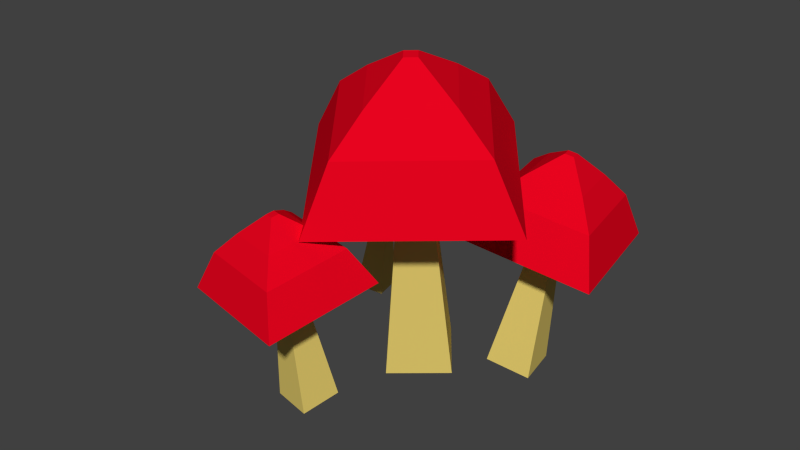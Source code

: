 # Source: Mushrooms.blend  (saved by Blender 2.72.0; exported with 4.5.12 LTS)
import bpy
from mathutils import Matrix  # noqa: F401  (used for matrix-valued properties, if any)

bpy.ops.wm.read_factory_settings(use_empty=True)
scene = bpy.context.scene
scene.name = 'Scene'

# ---- collections
col_collection_1 = bpy.data.collections.new('Collection 1'); scene.collection.children.link(col_collection_1)

# ---- materials (node trees are filled in below, after node groups)
mat_tallo = bpy.data.materials.new('tallo')
mat_tallo.alpha_threshold = 0.0
mat_tallo.use_transparent_shadow = False
mat_tallo.diffuse_color = (0.8, 0.6264, 0.1592, 1.0)
mat_tallo.roughness = 0.5
mat_tallo.line_color = (0.0, 0.0, 0.0, 1.0)
mat_rojo = bpy.data.materials.new('rojo')
mat_rojo.alpha_threshold = 0.0
mat_rojo.use_transparent_shadow = False
mat_rojo.diffuse_color = (0.8, 0.001354, 0.01371, 1.0)
mat_rojo.roughness = 0.5

# ---- material node trees

# ---- world
world_world = bpy.data.worlds.new('World'); scene.world = world_world
world_world.color = (0.05088, 0.05088, 0.05088)
world_world.use_sun_shadow = False
world_world.sun_shadow_jitter_overblur = 0.0
world_world.cycles.sampling_method = 'MANUAL'
world_world.cycles.sample_map_resolution = 256

# ---- meshes
me_cube = bpy.data.meshes.new('Cube')
me_cube.from_pydata([(0.09835, 0.2689, -0.4038), (0.1133, 0.1868, -0.4038), (0.03253, 0.172, -0.3893), (0.01753, 0.2541, -0.3893), (0.1323, 0.2455, -0.07299), (0.1368, 0.2207, -0.07299), (0.1124, 0.2162, -0.06858), (0.1079, 0.241, -0.06858), (0.1359, 0.2464, -0.05351), (0.1406, 0.2211, -0.05351), (0.1156, 0.2165, -0.04901), (0.111, 0.2419, -0.04901), (0.2079, 0.3701, -0.1515), (0.2517, 0.1308, -0.1515), (0.01603, 0.08775, -0.1089), (-0.02769, 0.3271, -0.1089), (0.1459, 0.2435, 0.02524), (0.1488, 0.2273, 0.02524), (0.1329, 0.2244, 0.02811), (0.13, 0.2406, 0.02811), (0.02532, 0.302, -0.03646), (0.05674, 0.13, -0.03646), (0.2261, 0.1609, -0.06704), (0.1946, 0.3329, -0.06704), (0.09205, 0.1731, -0.003558), (0.1915, 0.1913, -0.02152), (0.07359, 0.2741, -0.003558), (0.1731, 0.2923, -0.02152), (-0.03386, -0.153, -0.3152), (-0.04707, -0.2194, -0.3261), (-0.1143, -0.2063, -0.324), (-0.1011, -0.14, -0.3131), (-0.06194, -0.2158, -0.05014), (-0.06593, -0.2359, -0.05344), (-0.08624, -0.2319, -0.05279), (-0.08225, -0.2119, -0.04949), (-0.06166, -0.2183, -0.03403), (-0.06574, -0.2388, -0.03741), (-0.08651, -0.2348, -0.03675), (-0.08243, -0.2143, -0.03337), (0.04321, -0.1381, -0.08754), (0.004685, -0.3316, -0.1194), (-0.1914, -0.2935, -0.1132), (-0.1529, -0.1001, -0.08127), (-0.06619, -0.2319, 0.02962), (-0.06879, -0.2449, 0.02747), (-0.08199, -0.2423, 0.0279), (-0.07939, -0.2293, 0.03004), (-0.1307, -0.1433, -0.02209), (-0.1584, -0.2823, -0.045), (-0.01748, -0.3096, -0.04951), (0.0102, -0.1706, -0.02659), (-0.1236, -0.2646, -0.008926), (-0.04084, -0.2806, -0.01157), (-0.1073, -0.1829, 0.004533), (-0.02458, -0.199, 0.001889), (-0.2284, 0.2204, -0.3445), (-0.2168, 0.1675, -0.3445), (-0.2693, 0.156, -0.3382), (-0.2809, 0.2089, -0.3382), (-0.2182, 0.2033, -0.129), (-0.2147, 0.1873, -0.129), (-0.2306, 0.1838, -0.1271), (-0.234, 0.1998, -0.1271), (-0.2166, 0.2038, -0.1163), (-0.213, 0.1875, -0.1163), (-0.2292, 0.1839, -0.1143), (-0.2328, 0.2003, -0.1143), (-0.1691, 0.2864, -0.1762), (-0.1354, 0.1322, -0.1762), (-0.2885, 0.09869, -0.1578), (-0.3223, 0.2529, -0.1578), (-0.213, 0.2015, -0.06491), (-0.2108, 0.1911, -0.06491), (-0.2211, 0.1888, -0.06367), (-0.2233, 0.1992, -0.06367), (-0.2901, 0.2372, -0.109), (-0.2658, 0.1264, -0.109), (-0.1558, 0.1505, -0.1222), (-0.18, 0.2613, -0.1222), (-0.2452, 0.1549, -0.08608), (-0.1805, 0.169, -0.09385), (-0.2594, 0.22, -0.08608), (-0.1948, 0.2341, -0.09385), (-0.2844, -0.04237, -0.3049), (-0.2996, -0.06812, -0.3018), (-0.3248, -0.0526, -0.2968), (-0.3096, -0.02685, -0.2998), (-0.275, -0.04594, -0.1852), (-0.2796, -0.05372, -0.1843), (-0.2872, -0.04903, -0.1827), (-0.2826, -0.04125, -0.1837), (-0.2734, -0.04591, -0.1782), (-0.2781, -0.05386, -0.1773), (-0.2859, -0.04907, -0.1757), (-0.2812, -0.04111, -0.1767), (-0.2264, -0.03257, -0.2172), (-0.2707, -0.1076, -0.2082), (-0.3443, -0.0624, -0.1934), (-0.3, 0.01268, -0.2023), (-0.2701, -0.04648, -0.1498), (-0.273, -0.05154, -0.1492), (-0.278, -0.04849, -0.1482), (-0.275, -0.04343, -0.1488), (-0.2902, -0.004253, -0.175), (-0.3221, -0.0582, -0.1686), (-0.2692, -0.09072, -0.1793), (-0.2373, -0.03677, -0.1857), (-0.3018, -0.05378, -0.1581), (-0.2707, -0.07288, -0.1643), (-0.283, -0.02209, -0.1618), (-0.252, -0.04119, -0.1681), (0.05238, 0.03917, -0.341), (-0.03659, -0.03009, -0.344), (-0.1053, 0.05745, -0.3258), (-0.01638, 0.1267, -0.3229), (0.03238, -0.01839, 0.1056), (0.005516, -0.0393, 0.1047), (-0.01525, -0.01287, 0.1101), (0.01162, 0.00805, 0.111), (0.03503, -0.02228, 0.132), (0.007548, -0.04368, 0.131), (-0.01369, -0.01664, 0.1366), (0.01379, 0.004757, 0.1376), (0.2321, -0.03062, 0.005261), (-0.02728, -0.2326, -0.003394), (-0.2278, 0.02268, 0.04952), (0.03163, 0.2246, 0.05818), (0.03454, -0.03655, 0.2384), (0.01707, -0.05015, 0.2378), (0.003573, -0.03296, 0.2414), (0.02104, -0.01936, 0.2419), (0.03178, 0.1449, 0.1558), (-0.1546, -0.0002103, 0.1495), (-0.01055, -0.1836, 0.1115), (0.1759, -0.03851, 0.1177), (-0.08222, -0.01581, 0.1961), (0.002401, -0.1236, 0.1738), (0.02727, 0.06943, 0.1997), (0.1119, -0.03831, 0.1774)], [], [(0, 1, 2, 3), (7, 6, 10, 11), (0, 4, 5, 1), (1, 5, 6, 2), (2, 6, 7, 3), (4, 0, 3, 7), (11, 10, 14, 15), (6, 5, 9, 10), (4, 7, 11, 8), (5, 4, 8, 9), (26, 24, 18, 19), (10, 9, 13, 14), (8, 11, 15, 12), (9, 8, 12, 13), (16, 19, 18, 17), (24, 25, 17, 18), (27, 26, 19, 16), (25, 27, 16, 17), (15, 14, 21, 20), (14, 13, 22, 21), (12, 15, 20, 23), (13, 12, 23, 22), (20, 21, 24, 26), (21, 22, 25, 24), (23, 20, 26, 27), (22, 23, 27, 25), (28, 29, 30, 31), (35, 34, 38, 39), (28, 32, 33, 29), (29, 33, 34, 30), (30, 34, 35, 31), (32, 28, 31, 35), (39, 38, 42, 43), (34, 33, 37, 38), (32, 35, 39, 36), (33, 32, 36, 37), (54, 52, 46, 47), (38, 37, 41, 42), (36, 39, 43, 40), (37, 36, 40, 41), (44, 47, 46, 45), (52, 53, 45, 46), (55, 54, 47, 44), (53, 55, 44, 45), (43, 42, 49, 48), (42, 41, 50, 49), (40, 43, 48, 51), (41, 40, 51, 50), (48, 49, 52, 54), (49, 50, 53, 52), (51, 48, 54, 55), (50, 51, 55, 53), (56, 57, 58, 59), (63, 62, 66, 67), (56, 60, 61, 57), (57, 61, 62, 58), (58, 62, 63, 59), (60, 56, 59, 63), (67, 66, 70, 71), (62, 61, 65, 66), (60, 63, 67, 64), (61, 60, 64, 65), (82, 80, 74, 75), (66, 65, 69, 70), (64, 67, 71, 68), (65, 64, 68, 69), (72, 75, 74, 73), (80, 81, 73, 74), (83, 82, 75, 72), (81, 83, 72, 73), (71, 70, 77, 76), (70, 69, 78, 77), (68, 71, 76, 79), (69, 68, 79, 78), (76, 77, 80, 82), (77, 78, 81, 80), (79, 76, 82, 83), (78, 79, 83, 81), (84, 85, 86, 87), (91, 90, 94, 95), (84, 88, 89, 85), (85, 89, 90, 86), (86, 90, 91, 87), (88, 84, 87, 91), (95, 94, 98, 99), (90, 89, 93, 94), (88, 91, 95, 92), (89, 88, 92, 93), (110, 108, 102, 103), (94, 93, 97, 98), (92, 95, 99, 96), (93, 92, 96, 97), (100, 103, 102, 101), (108, 109, 101, 102), (111, 110, 103, 100), (109, 111, 100, 101), (99, 98, 105, 104), (98, 97, 106, 105), (96, 99, 104, 107), (97, 96, 107, 106), (104, 105, 108, 110), (105, 106, 109, 108), (107, 104, 110, 111), (106, 107, 111, 109), (112, 113, 114, 115), (119, 118, 122, 123), (112, 116, 117, 113), (113, 117, 118, 114), (114, 118, 119, 115), (116, 112, 115, 119), (123, 122, 126, 127), (118, 117, 121, 122), (116, 119, 123, 120), (117, 116, 120, 121), (138, 136, 130, 131), (122, 121, 125, 126), (120, 123, 127, 124), (121, 120, 124, 125), (128, 131, 130, 129), (136, 137, 129, 130), (139, 138, 131, 128), (137, 139, 128, 129), (127, 126, 133, 132), (126, 125, 134, 133), (124, 127, 132, 135), (125, 124, 135, 134), (132, 133, 136, 138), (133, 134, 137, 136), (135, 132, 138, 139), (134, 135, 139, 137)])
me_cube.polygons.foreach_set('material_index', [0, 1, 0, 0, 0, 0, 1, 1, 1, 1, 1, 1, 1, 1, 1, 1, 1, 1, 1, 1, 1, 1, 1, 1, 1, 1, 0, 1, 0, 0, 0, 0, 1, 1, 1, 1, 1, 1, 1, 1, 1, 1, 1, 1, 1, 1, 1, 1, 1, 1, 1, 1, 0, 1, 0, 0, 0, 0, 1, 1, 1, 1, 1, 1, 1, 1, 1, 1, 1, 1, 1, 1, 1, 1, 1, 1, 1, 1, 0, 1, 0, 0, 0, 0, 1, 1, 1, 1, 1, 1, 1, 1, 1, 1, 1, 1, 1, 1, 1, 1, 1, 1, 1, 1, 0, 1, 0, 0, 0, 0, 1, 1, 1, 1, 1, 1, 1, 1, 1, 1, 1, 1, 1, 1, 1, 1, 1, 1, 1, 1])
me_cube.materials.append(mat_tallo)
me_cube.materials.append(mat_rojo)
me_cube.use_remesh_preserve_volume = False
me_cube.use_remesh_preserve_attributes = False
me_cube.use_mirror_vertex_groups = False
me_cube.update()

# ---- objects
ob_hongos = bpy.data.objects.new('hongos', me_cube)

# ---- transforms, parenting, visibility, modifiers, constraints
ob_hongos.location = (0.0, -0.02506, 0.2756)
ob_hongos.lock_rotations_4d = False
ob_hongos.empty_display_type = 'ARROWS'
ob_hongos.lineart.crease_threshold = 0.0

# ---- collection membership
col_collection_1.objects.link(ob_hongos)

# ---- scene / render settings (as saved in the file)
scene.frame_start = 1; scene.frame_end = 250; scene.frame_set(1)
scene.render.engine = 'BLENDER_EEVEE_NEXT'
scene.render.resolution_percentage = 50
scene.render.dither_intensity = 0.0
scene.cycles.use_denoising = False
scene.cycles.samples = 10
scene.cycles.sampling_pattern = 'TABULATED_SOBOL'
scene.cycles.light_sampling_threshold = 0.0
scene.cycles.use_adaptive_sampling = False
scene.cycles.use_light_tree = False
scene.cycles.blur_glossy = 0.0
scene.cycles.pixel_filter_type = 'GAUSSIAN'
scene.cycles.sample_clamp_indirect = 0.0
scene.view_settings.view_transform = 'Standard'
bpy.context.view_layer.update()

# ---- added for rendering (the .blend has no active camera and no usable light): camera, sun
cam_auto = bpy.data.cameras.new('AutoCamera')
cam_auto.lens = 50.0
cam_auto.sensor_width = 36.0
cam_auto.clip_end = 1000.0
ob_auto_camera = bpy.data.objects.new('AutoCamera', cam_auto)
scene.collection.objects.link(ob_auto_camera)
ob_auto_camera.location = (0.994141, -1.25434, 1.02705)
ob_auto_camera.rotation_euler = (1.09748, -7.21219e-08, 0.694738)
scene.camera = ob_auto_camera
light_auto_sun = bpy.data.lights.new('AutoSun', 'SUN')
light_auto_sun.energy = 3.0
light_auto_sun.angle = 0.0523599
ob_auto_sun = bpy.data.objects.new('AutoSun', light_auto_sun)
scene.collection.objects.link(ob_auto_sun)
ob_auto_sun.rotation_euler = (0.872665, 0.174533, 0.523599)
bpy.context.view_layer.update()
